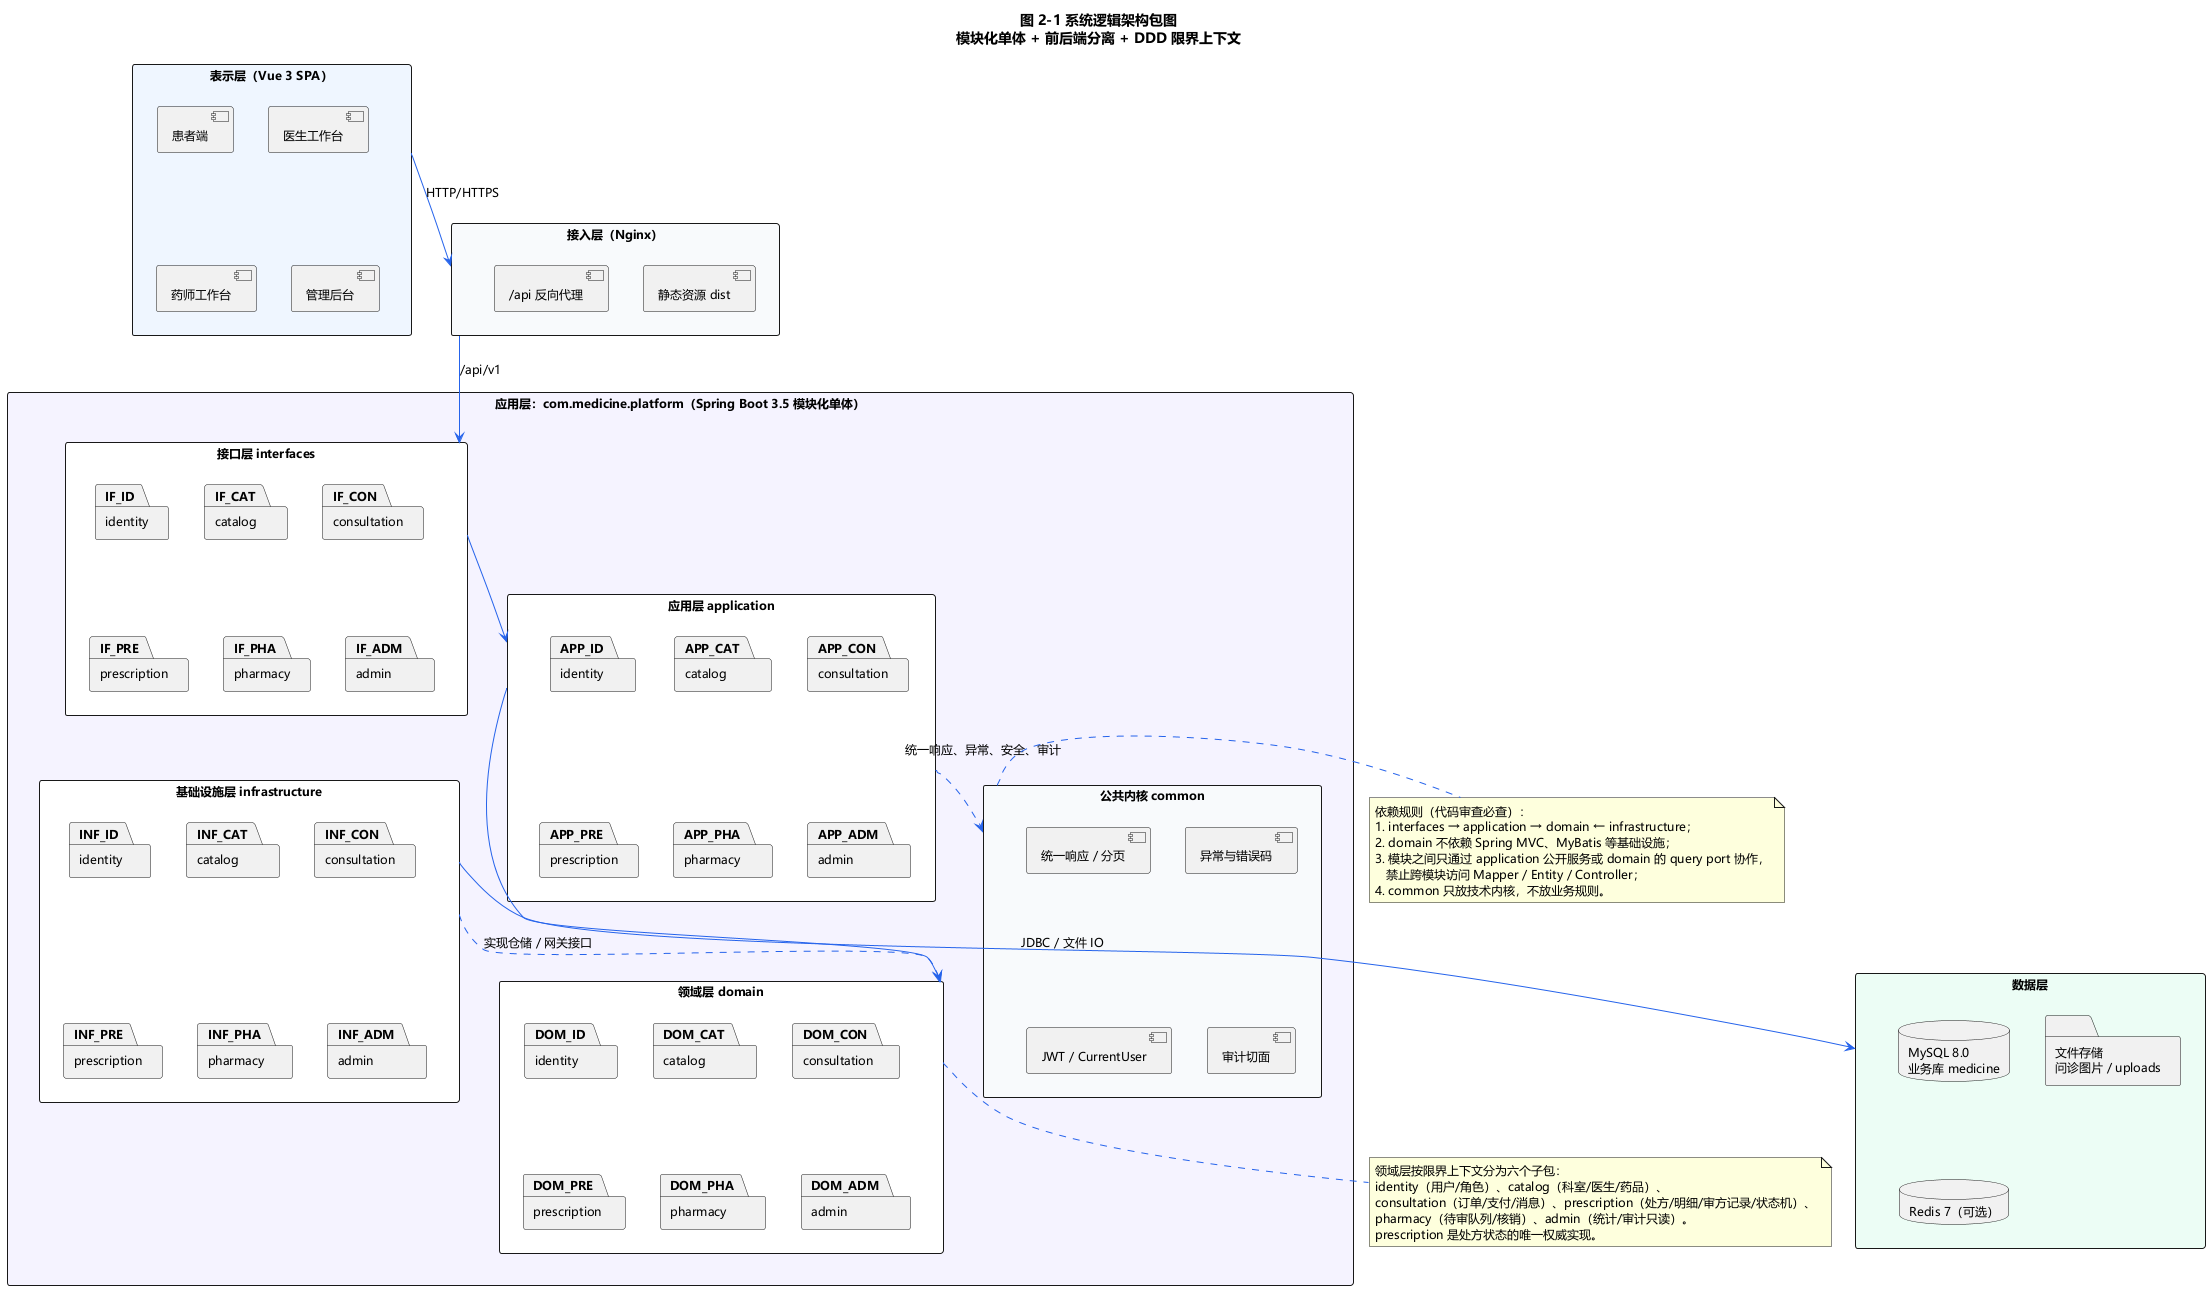

The diagram above was rendered by PlantUML. Its source (embedded in the PNG):
@startuml architecture-package
title 图 2-1 系统逻辑架构包图\n模块化单体 + 前后端分离 + DDD 限界上下文

skinparam {
  DefaultFontName Microsoft YaHei
  DefaultFontSize 12
  packageStyle rectangle
  shadowing false
  ArrowColor #2563EB
  BorderColor #94A3B8
  BackgroundColor #FFFFFF
}

top to bottom direction

package "表示层（Vue 3 SPA）" as L_UI #EFF6FF {
  [患者端] as UI_P
  [医生工作台] as UI_D
  [药师工作台] as UI_PH
  [管理后台] as UI_A
}

package "接入层（Nginx）" as L_GW #F8FAFC {
  [静态资源 dist] as NGINX_STATIC
  [/api 反向代理] as NGINX_API
}

package "应用层：com.medicine.platform（Spring Boot 3.5 模块化单体）" as L_APP_BOX #F5F3FF {

  package "接口层 interfaces" as L_IF #FFFFFF {
    package "identity" as IF_ID
    package "catalog" as IF_CAT
    package "consultation" as IF_CON
    package "prescription" as IF_PRE
    package "pharmacy" as IF_PHA
    package "admin" as IF_ADM
  }

  package "应用层 application" as L_APP #FFFFFF {
    package "identity" as APP_ID
    package "catalog" as APP_CAT
    package "consultation" as APP_CON
    package "prescription" as APP_PRE
    package "pharmacy" as APP_PHA
    package "admin" as APP_ADM
  }

  package "领域层 domain" as L_DOM #FFFFFF {
    package "identity" as DOM_ID
    package "catalog" as DOM_CAT
    package "consultation" as DOM_CON
    package "prescription" as DOM_PRE
    package "pharmacy" as DOM_PHA
    package "admin" as DOM_ADM
  }

  package "基础设施层 infrastructure" as L_INF #FFFFFF {
    package "identity" as INF_ID
    package "catalog" as INF_CAT
    package "consultation" as INF_CON
    package "prescription" as INF_PRE
    package "pharmacy" as INF_PHA
    package "admin" as INF_ADM
  }

  package "公共内核 common" as L_COMMON #F8FAFC {
    [统一响应 / 分页] as CM_API
    [异常与错误码] as CM_EXC
    [JWT / CurrentUser] as CM_SEC
    [审计切面] as CM_AUDIT
  }
}

package "数据层" as L_DATA #ECFDF5 {
  database "MySQL 8.0\n业务库 medicine" as DB
  folder "文件存储\n问诊图片 / uploads" as FS
  database "Redis 7（可选）" as REDIS
}

' 只画层与层之间的依赖，避免模块内部箭头把图打乱；
' 每个模块内部仍按 interfaces -> application -> domain <- infrastructure 组织。
L_UI --> L_GW : HTTP/HTTPS
L_GW --> L_IF : /api/v1
L_IF --> L_APP
L_APP --> L_DOM
L_INF ..> L_DOM : 实现仓储 / 网关接口
L_APP ..> L_COMMON : 统一响应、异常、安全、审计
L_INF --> L_DATA : JDBC / 文件 IO

note right of L_COMMON
  依赖规则（代码审查必查）：
  1. interfaces → application → domain ← infrastructure；
  2. domain 不依赖 Spring MVC、MyBatis 等基础设施；
  3. 模块之间只通过 application 公开服务或 domain 的 query port 协作，
     禁止跨模块访问 Mapper / Entity / Controller；
  4. common 只放技术内核，不放业务规则。
end note

note bottom of L_DOM
  领域层按限界上下文分为六个子包：
  identity（用户/角色）、catalog（科室/医生/药品）、
  consultation（订单/支付/消息）、prescription（处方/明细/审方记录/状态机）、
  pharmacy（待审队列/核销）、admin（统计/审计只读）。
  prescription 是处方状态的唯一权威实现。
end note

@enduml